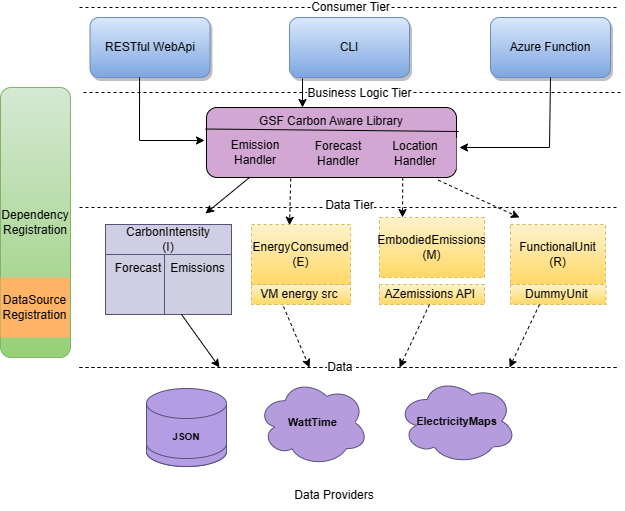

The diagram above was exported from draw.io. Its source (the exported page's mxGraphModel, read from the mxfile embedded in the PNG):
<mxGraphModel dx="1114" dy="775" grid="1" gridSize="10" guides="1" tooltips="1" connect="1" arrows="1" fold="1" page="1" pageScale="1" pageWidth="827" pageHeight="1169" math="0" shadow="0">
  <root>
    <mxCell id="0" />
    <mxCell id="1" parent="0" />
    <mxCell id="vXxIIwOLzi6gzKsKZMKg-1" value="Dependency&lt;br&gt;Registration" style="rounded=1;whiteSpace=wrap;html=1;fontFamily=Helvetica;fontSize=12;strokeColor=#82b366;fillColor=#d5e8d4;gradientColor=#97d077;" parent="1" vertex="1">
      <mxGeometry x="101" y="120" width="70" height="270" as="geometry" />
    </mxCell>
    <mxCell id="Z6xupRfcrI9cHqH2esR1-1" value="CarbonIntensity&lt;br&gt;(I)" style="rounded=0;whiteSpace=wrap;html=1;fontFamily=Helvetica;fontSize=12;fillColor=#d0cee2;strokeColor=#56517e;" parent="1" vertex="1">
      <mxGeometry x="206" y="257" width="126" height="30" as="geometry" />
    </mxCell>
    <mxCell id="Z6xupRfcrI9cHqH2esR1-2" value="EnergyConsumed&lt;br&gt;(E)" style="rounded=0;whiteSpace=wrap;html=1;fontFamily=Helvetica;fontSize=12;strokeColor=#d6b656;fillColor=#fff2cc;labelBackgroundColor=none;gradientColor=#ffd966;dashed=1;" parent="1" vertex="1">
      <mxGeometry x="352" y="257" width="99" height="60" as="geometry" />
    </mxCell>
    <mxCell id="iBX32hVjIQX93EhsM7Nq-1" value="EmbodiedEmissions&lt;br&gt;(M)" style="rounded=0;whiteSpace=wrap;html=1;fontFamily=Helvetica;fontSize=12;strokeColor=#d6b656;fillColor=#fff2cc;labelBackgroundColor=none;gradientColor=#ffd966;dashed=1;" parent="1" vertex="1">
      <mxGeometry x="480" y="250" width="105" height="60" as="geometry" />
    </mxCell>
    <mxCell id="33_Q2P6H44EtI3kPFtCu-1" value="FunctionalUnit&lt;br&gt;(R)" style="rounded=0;whiteSpace=wrap;html=1;fontFamily=Helvetica;fontSize=12;strokeColor=#d6b656;fillColor=#fff2cc;labelBackgroundColor=none;gradientColor=#ffd966;dashed=1;" parent="1" vertex="1">
      <mxGeometry x="611" y="257" width="95" height="60" as="geometry" />
    </mxCell>
    <mxCell id="33_Q2P6H44EtI3kPFtCu-5" value="RESTful WebApi" style="rounded=1;whiteSpace=wrap;html=1;fontFamily=Helvetica;fontSize=12;strokeColor=#6c8ebf;fillColor=#dae8fc;shadow=1;gradientColor=#7ea6e0;" parent="1" vertex="1">
      <mxGeometry x="190.5" y="50" width="120" height="60" as="geometry" />
    </mxCell>
    <mxCell id="33_Q2P6H44EtI3kPFtCu-6" value="CLI" style="rounded=1;whiteSpace=wrap;html=1;fontFamily=Helvetica;fontSize=12;strokeColor=#6c8ebf;fillColor=#dae8fc;shadow=1;gradientColor=#7ea6e0;" parent="1" vertex="1">
      <mxGeometry x="390" y="50" width="120" height="60" as="geometry" />
    </mxCell>
    <mxCell id="KUZat2_Eb9prw5JrcZO3-2" value="JSON" style="shape=cylinder3;whiteSpace=wrap;html=1;boundedLbl=1;backgroundOutline=1;size=15;fontFamily=Helvetica;fontSize=8;fillColor=#B59DE3;strokeColor=#56517e;" parent="1" vertex="1">
      <mxGeometry x="247" y="429" width="80" height="70" as="geometry" />
    </mxCell>
    <mxCell id="33EjGF8UoPFPCj8VjYc1-1" value="" style="endArrow=none;dashed=1;html=1;rounded=0;fontFamily=Helvetica;fontSize=12;fontColor=default;" parent="1" edge="1">
      <mxGeometry width="50" height="50" relative="1" as="geometry">
        <mxPoint x="180" y="240" as="sourcePoint" />
        <mxPoint x="720" y="240" as="targetPoint" />
      </mxGeometry>
    </mxCell>
    <mxCell id="33EjGF8UoPFPCj8VjYc1-2" value="Data Tier" style="edgeLabel;html=1;align=center;verticalAlign=middle;resizable=0;points=[];fontSize=12;fontFamily=Helvetica;fontColor=default;labelBackgroundColor=default;" parent="33EjGF8UoPFPCj8VjYc1-1" vertex="1" connectable="0">
      <mxGeometry x="0.0778" y="1" relative="1" as="geometry">
        <mxPoint x="-22" y="-2" as="offset" />
      </mxGeometry>
    </mxCell>
    <mxCell id="33EjGF8UoPFPCj8VjYc1-3" value="" style="endArrow=none;dashed=1;html=1;rounded=0;fontFamily=Helvetica;fontSize=12;fontColor=default;" parent="1" edge="1">
      <mxGeometry width="50" height="50" relative="1" as="geometry">
        <mxPoint x="184" y="125" as="sourcePoint" />
        <mxPoint x="724" y="125" as="targetPoint" />
      </mxGeometry>
    </mxCell>
    <mxCell id="33EjGF8UoPFPCj8VjYc1-4" value="Business Logic Tier" style="edgeLabel;html=1;align=center;verticalAlign=middle;resizable=0;points=[];fontSize=12;fontFamily=Helvetica;fontColor=default;" parent="33EjGF8UoPFPCj8VjYc1-3" vertex="1" connectable="0">
      <mxGeometry x="0.0778" y="1" relative="1" as="geometry">
        <mxPoint x="-16" y="1" as="offset" />
      </mxGeometry>
    </mxCell>
    <mxCell id="33EjGF8UoPFPCj8VjYc1-6" value="" style="endArrow=none;dashed=1;html=1;rounded=0;fontFamily=Helvetica;fontSize=12;fontColor=default;" parent="1" edge="1">
      <mxGeometry width="50" height="50" relative="1" as="geometry">
        <mxPoint x="180" y="400" as="sourcePoint" />
        <mxPoint x="720" y="400" as="targetPoint" />
      </mxGeometry>
    </mxCell>
    <mxCell id="33EjGF8UoPFPCj8VjYc1-7" value="Data&amp;nbsp;" style="edgeLabel;html=1;align=center;verticalAlign=middle;resizable=0;points=[];fontSize=12;fontFamily=Helvetica;fontColor=default;labelBackgroundColor=default;" parent="33EjGF8UoPFPCj8VjYc1-6" vertex="1" connectable="0">
      <mxGeometry x="0.0778" y="1" relative="1" as="geometry">
        <mxPoint x="-30" as="offset" />
      </mxGeometry>
    </mxCell>
    <mxCell id="bnxWU-DfJNePlw50d2Z2-6" value="Azure Function" style="rounded=1;whiteSpace=wrap;html=1;fontFamily=Helvetica;fontSize=12;strokeColor=#6c8ebf;fillColor=#dae8fc;shadow=1;gradientColor=#7ea6e0;" parent="1" vertex="1">
      <mxGeometry x="591" y="50" width="120" height="60" as="geometry" />
    </mxCell>
    <mxCell id="OBYwgm4id57n-lRD_o9A-1" value="DataSource&lt;br&gt;Registration" style="rounded=0;whiteSpace=wrap;html=1;fillColor=#FFB366;strokeColor=none;" parent="1" vertex="1">
      <mxGeometry x="101" y="310" width="69" height="60" as="geometry" />
    </mxCell>
    <mxCell id="BJEKnoPf1v8HWrhzH1S7-2" value="" style="endArrow=none;dashed=1;html=1;rounded=0;fontFamily=Helvetica;fontSize=12;fontColor=default;" parent="1" edge="1">
      <mxGeometry width="50" height="50" relative="1" as="geometry">
        <mxPoint x="180" y="40" as="sourcePoint" />
        <mxPoint x="720" y="40" as="targetPoint" />
      </mxGeometry>
    </mxCell>
    <mxCell id="BJEKnoPf1v8HWrhzH1S7-3" value="Consumer Tier" style="edgeLabel;html=1;align=center;verticalAlign=middle;resizable=0;points=[];fontSize=12;fontFamily=Helvetica;fontColor=default;" parent="BJEKnoPf1v8HWrhzH1S7-2" vertex="1" connectable="0">
      <mxGeometry x="0.0778" y="1" relative="1" as="geometry">
        <mxPoint x="-21" as="offset" />
      </mxGeometry>
    </mxCell>
    <mxCell id="BJEKnoPf1v8HWrhzH1S7-6" value="AZemissions API&amp;nbsp;" style="rounded=0;whiteSpace=wrap;html=1;fontFamily=Helvetica;fontSize=12;strokeColor=#d6b656;fillColor=#fff2cc;labelBackgroundColor=none;gradientColor=#ffd966;dashed=1;" parent="1" vertex="1">
      <mxGeometry x="480" y="317" width="105" height="20" as="geometry" />
    </mxCell>
    <mxCell id="BJEKnoPf1v8HWrhzH1S7-7" value="VM energy src&amp;nbsp;" style="rounded=0;whiteSpace=wrap;html=1;fontFamily=Helvetica;fontSize=12;strokeColor=#d6b656;fillColor=#fff2cc;labelBackgroundColor=none;gradientColor=#ffd966;dashed=1;" parent="1" vertex="1">
      <mxGeometry x="352" y="317" width="99" height="20" as="geometry" />
    </mxCell>
    <mxCell id="BJEKnoPf1v8HWrhzH1S7-8" value="DummyUnit&amp;nbsp;" style="rounded=0;whiteSpace=wrap;html=1;fontFamily=Helvetica;fontSize=12;strokeColor=#d6b656;fillColor=#fff2cc;labelBackgroundColor=none;gradientColor=#ffd966;dashed=1;" parent="1" vertex="1">
      <mxGeometry x="611" y="317" width="95.5" height="20" as="geometry" />
    </mxCell>
    <mxCell id="oqJUQONSaMMmlKh1Diqi-8" value="&lt;font style=&quot;font-size: 11px;&quot;&gt;WattTime&lt;/font&gt;" style="ellipse;shape=cloud;whiteSpace=wrap;html=1;fontFamily=Helvetica;fontSize=8;fillColor=#b59ddd;strokeColor=#56517e;fontStyle=1" parent="1" vertex="1">
      <mxGeometry x="358" y="411.5" width="111" height="87" as="geometry" />
    </mxCell>
    <mxCell id="oqJUQONSaMMmlKh1Diqi-9" value="&lt;font style=&quot;font-size: 11px;&quot;&gt;ElectricityMaps&lt;/font&gt;" style="ellipse;shape=cloud;whiteSpace=wrap;html=1;fontFamily=Helvetica;fontSize=8;fillColor=#b59ddd;strokeColor=#56517e;fontStyle=1" parent="1" vertex="1">
      <mxGeometry x="498" y="410.5" width="119" height="86" as="geometry" />
    </mxCell>
    <mxCell id="xWRH0Do2vZgLMbyvmD3n-3" value="Forecast" style="rounded=0;whiteSpace=wrap;html=1;fontFamily=Helvetica;fontSize=12;fillColor=#d0cee2;strokeColor=#56517e;verticalAlign=top;" vertex="1" parent="1">
      <mxGeometry x="206" y="287" width="66" height="60" as="geometry" />
    </mxCell>
    <mxCell id="xWRH0Do2vZgLMbyvmD3n-4" value="Emissions" style="rounded=0;whiteSpace=wrap;html=1;fontFamily=Helvetica;fontSize=12;fillColor=#ced0e2;strokeColor=#56517e;verticalAlign=top;" vertex="1" parent="1">
      <mxGeometry x="265" y="287" width="67" height="60" as="geometry" />
    </mxCell>
    <mxCell id="xWRH0Do2vZgLMbyvmD3n-7" value="GSF Carbon Aware Library" style="rounded=1;whiteSpace=wrap;html=1;fillColor=#d2a7d3;verticalAlign=top;" vertex="1" parent="1">
      <mxGeometry x="307" y="140" width="250" height="70" as="geometry" />
    </mxCell>
    <mxCell id="xWRH0Do2vZgLMbyvmD3n-11" value="Emission Handler" style="rounded=0;whiteSpace=wrap;html=1;fillColor=#d2a7d3;strokeColor=none;" vertex="1" parent="1">
      <mxGeometry x="310.5" y="170" width="89.5" height="30" as="geometry" />
    </mxCell>
    <mxCell id="xWRH0Do2vZgLMbyvmD3n-12" value="" style="endArrow=none;html=1;rounded=0;exitX=0;exitY=0.25;exitDx=0;exitDy=0;" edge="1" parent="1">
      <mxGeometry width="50" height="50" relative="1" as="geometry">
        <mxPoint x="306" y="161.5" as="sourcePoint" />
        <mxPoint x="559" y="164" as="targetPoint" />
      </mxGeometry>
    </mxCell>
    <mxCell id="xWRH0Do2vZgLMbyvmD3n-15" value="Forecast Handler" style="rounded=0;whiteSpace=wrap;html=1;fillColor=#d2a7d3;strokeColor=none;" vertex="1" parent="1">
      <mxGeometry x="396.5" y="171" width="83.5" height="30" as="geometry" />
    </mxCell>
    <mxCell id="xWRH0Do2vZgLMbyvmD3n-16" value="" style="endArrow=classic;html=1;rounded=0;exitX=0.413;exitY=1;exitDx=0;exitDy=0;exitPerimeter=0;" edge="1" parent="1" source="33_Q2P6H44EtI3kPFtCu-5">
      <mxGeometry width="50" height="50" relative="1" as="geometry">
        <mxPoint x="255" y="223" as="sourcePoint" />
        <mxPoint x="305" y="173" as="targetPoint" />
        <Array as="points">
          <mxPoint x="240" y="173" />
        </Array>
      </mxGeometry>
    </mxCell>
    <mxCell id="xWRH0Do2vZgLMbyvmD3n-17" value="" style="endArrow=classic;html=1;rounded=0;exitX=0.5;exitY=1;exitDx=0;exitDy=0;" edge="1" parent="1" source="bnxWU-DfJNePlw50d2Z2-6">
      <mxGeometry width="50" height="50" relative="1" as="geometry">
        <mxPoint x="624.06" y="114" as="sourcePoint" />
        <mxPoint x="560" y="180" as="targetPoint" />
        <Array as="points">
          <mxPoint x="650" y="180" />
        </Array>
      </mxGeometry>
    </mxCell>
    <mxCell id="xWRH0Do2vZgLMbyvmD3n-22" value="" style="endArrow=classic;html=1;rounded=0;" edge="1" parent="1">
      <mxGeometry width="50" height="50" relative="1" as="geometry">
        <mxPoint x="403" y="111" as="sourcePoint" />
        <mxPoint x="403" y="140" as="targetPoint" />
        <Array as="points" />
      </mxGeometry>
    </mxCell>
    <mxCell id="xWRH0Do2vZgLMbyvmD3n-23" value="Location Handler" style="rounded=0;whiteSpace=wrap;html=1;fillColor=#d2a7d3;strokeColor=none;" vertex="1" parent="1">
      <mxGeometry x="473.5" y="171" width="83.5" height="30" as="geometry" />
    </mxCell>
    <mxCell id="xWRH0Do2vZgLMbyvmD3n-24" value="" style="endArrow=none;dashed=1;html=1;rounded=0;fontFamily=Helvetica;fontSize=12;fontColor=default;" edge="1" parent="1">
      <mxGeometry width="50" height="50" relative="1" as="geometry">
        <mxPoint x="180" y="400" as="sourcePoint" />
        <mxPoint x="720" y="400" as="targetPoint" />
      </mxGeometry>
    </mxCell>
    <mxCell id="xWRH0Do2vZgLMbyvmD3n-25" value="Data&amp;nbsp;" style="edgeLabel;html=1;align=center;verticalAlign=middle;resizable=0;points=[];fontSize=12;fontFamily=Helvetica;fontColor=default;labelBackgroundColor=default;" vertex="1" connectable="0" parent="xWRH0Do2vZgLMbyvmD3n-24">
      <mxGeometry x="0.0778" y="1" relative="1" as="geometry">
        <mxPoint x="-30" as="offset" />
      </mxGeometry>
    </mxCell>
    <mxCell id="xWRH0Do2vZgLMbyvmD3n-26" value="JSON" style="shape=cylinder3;whiteSpace=wrap;html=1;boundedLbl=1;backgroundOutline=1;size=15;fontFamily=Helvetica;fontSize=8;fillColor=#B59DE3;strokeColor=#56517e;" vertex="1" parent="1">
      <mxGeometry x="247" y="429" width="80" height="70" as="geometry" />
    </mxCell>
    <mxCell id="xWRH0Do2vZgLMbyvmD3n-29" value="JSON" style="shape=cylinder3;whiteSpace=wrap;html=1;boundedLbl=1;backgroundOutline=1;size=15;fontFamily=Helvetica;fontSize=10;fillColor=#B59DE3;strokeColor=#56517e;fontStyle=1" vertex="1" parent="1">
      <mxGeometry x="247" y="421" width="80" height="70" as="geometry" />
    </mxCell>
    <mxCell id="xWRH0Do2vZgLMbyvmD3n-30" value="Data Providers" style="text;html=1;strokeColor=none;fillColor=none;align=center;verticalAlign=middle;whiteSpace=wrap;rounded=0;" vertex="1" parent="1">
      <mxGeometry x="370" y="513" width="130" height="30" as="geometry" />
    </mxCell>
    <mxCell id="xWRH0Do2vZgLMbyvmD3n-31" value="" style="endArrow=classic;html=1;rounded=0;" edge="1" parent="1">
      <mxGeometry width="50" height="50" relative="1" as="geometry">
        <mxPoint x="282" y="347" as="sourcePoint" />
        <mxPoint x="320" y="400" as="targetPoint" />
      </mxGeometry>
    </mxCell>
    <mxCell id="xWRH0Do2vZgLMbyvmD3n-32" value="" style="endArrow=classic;html=1;rounded=0;dashed=1;" edge="1" parent="1">
      <mxGeometry width="50" height="50" relative="1" as="geometry">
        <mxPoint x="384" y="339" as="sourcePoint" />
        <mxPoint x="410" y="400" as="targetPoint" />
      </mxGeometry>
    </mxCell>
    <mxCell id="xWRH0Do2vZgLMbyvmD3n-34" value="" style="endArrow=classic;html=1;rounded=0;dashed=1;" edge="1" parent="1">
      <mxGeometry width="50" height="50" relative="1" as="geometry">
        <mxPoint x="530" y="337" as="sourcePoint" />
        <mxPoint x="500" y="400" as="targetPoint" />
      </mxGeometry>
    </mxCell>
    <mxCell id="xWRH0Do2vZgLMbyvmD3n-35" value="" style="endArrow=classic;html=1;rounded=0;dashed=1;" edge="1" parent="1">
      <mxGeometry width="50" height="50" relative="1" as="geometry">
        <mxPoint x="640" y="337" as="sourcePoint" />
        <mxPoint x="610" y="400" as="targetPoint" />
      </mxGeometry>
    </mxCell>
    <mxCell id="xWRH0Do2vZgLMbyvmD3n-36" value="" style="endArrow=classic;html=1;rounded=0;entryX=0.746;entryY=-0.233;entryDx=0;entryDy=0;entryPerimeter=0;" edge="1" parent="1">
      <mxGeometry width="50" height="50" relative="1" as="geometry">
        <mxPoint x="350" y="210" as="sourcePoint" />
        <mxPoint x="305.9960000000001" y="246.01" as="targetPoint" />
      </mxGeometry>
    </mxCell>
    <mxCell id="xWRH0Do2vZgLMbyvmD3n-39" value="" style="endArrow=classic;html=1;rounded=0;dashed=1;exitX=0.337;exitY=1.071;exitDx=0;exitDy=0;exitPerimeter=0;entryX=0.384;entryY=0.078;entryDx=0;entryDy=0;entryPerimeter=0;" edge="1" parent="1">
      <mxGeometry width="50" height="50" relative="1" as="geometry">
        <mxPoint x="391.25" y="210.97000000000003" as="sourcePoint" />
        <mxPoint x="390.0160000000001" y="257.68000000000006" as="targetPoint" />
      </mxGeometry>
    </mxCell>
    <mxCell id="xWRH0Do2vZgLMbyvmD3n-41" value="" style="endArrow=classic;html=1;rounded=0;exitX=0.927;exitY=1.081;exitDx=0;exitDy=0;exitPerimeter=0;dashed=1;" edge="1" parent="1">
      <mxGeometry width="50" height="50" relative="1" as="geometry">
        <mxPoint x="538.75" y="212.66999999999996" as="sourcePoint" />
        <mxPoint x="620" y="250" as="targetPoint" />
      </mxGeometry>
    </mxCell>
    <mxCell id="xWRH0Do2vZgLMbyvmD3n-42" value="" style="endArrow=classic;html=1;rounded=0;dashed=1;exitX=0.337;exitY=1.071;exitDx=0;exitDy=0;exitPerimeter=0;" edge="1" parent="1">
      <mxGeometry width="50" height="50" relative="1" as="geometry">
        <mxPoint x="503.25" y="209.97000000000003" as="sourcePoint" />
        <mxPoint x="503" y="250" as="targetPoint" />
      </mxGeometry>
    </mxCell>
  </root>
</mxGraphModel>